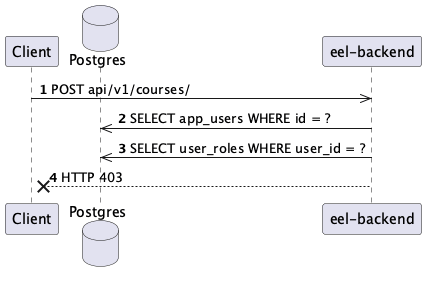

The diagram above was rendered by PlantUML. Its source (embedded in the PNG):
@startuml
autonumber
participant Client
database Postgres
participant "eel-backend"

Client ->> "eel-backend": POST api/v1/courses/
"eel-backend" ->> Postgres: SELECT app_users WHERE id = ?
"eel-backend" ->> Postgres: SELECT user_roles WHERE user_id = ?
"eel-backend" --x Client: HTTP 403
@enduml